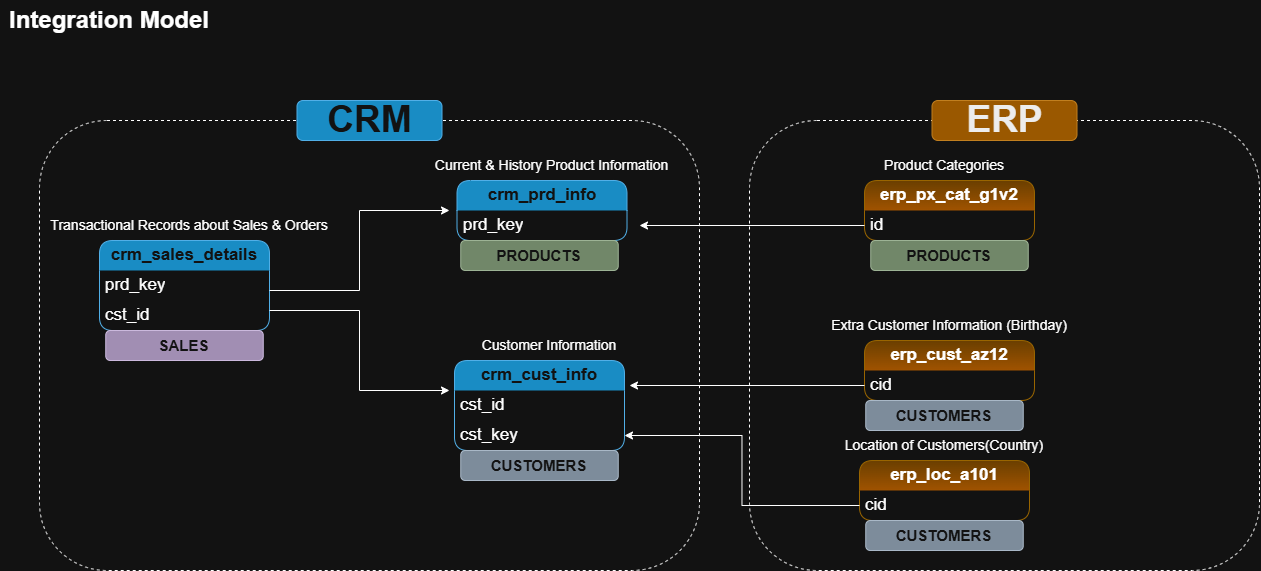

The diagram above was exported from draw.io. Its source (the exported page's mxGraphModel, read from the mxfile embedded in the PNG):
<mxGraphModel dx="1521" dy="925" grid="1" gridSize="10" guides="1" tooltips="1" connect="1" arrows="1" fold="1" page="1" pageScale="1" pageWidth="850" pageHeight="1100" math="0" shadow="0">
  <root>
    <mxCell id="0" />
    <mxCell id="1" parent="0" />
    <mxCell id="DPcwzXza5sOQkqpV5fpQ-1" parent="1" style="text;html=1;whiteSpace=wrap;strokeColor=none;fillColor=none;align=center;verticalAlign=middle;rounded=0;" value="&lt;font style=&quot;font-size: 24px;&quot;&gt;&lt;b&gt;Integration Model&lt;/b&gt;&lt;/font&gt;" vertex="1">
      <mxGeometry height="40" width="220" x="40" y="40" as="geometry" />
    </mxCell>
    <mxCell id="DPcwzXza5sOQkqpV5fpQ-10" parent="1" style="swimlane;fontStyle=1;childLayout=stackLayout;horizontal=1;startSize=30;horizontalStack=0;resizeParent=1;resizeParentMax=0;resizeLast=0;collapsible=1;marginBottom=0;whiteSpace=wrap;html=1;fillColor=#1ba1e2;fontColor=#ffffff;strokeColor=#006EAF;fontSize=17;rounded=1;swimlaneLine=0;glass=0;shadow=0;" value="crm_sales_details" vertex="1">
      <mxGeometry height="90" width="170" x="140" y="280" as="geometry">
        <mxRectangle height="30" width="60" x="310" y="360" as="alternateBounds" />
      </mxGeometry>
    </mxCell>
    <mxCell id="DPcwzXza5sOQkqpV5fpQ-11" parent="DPcwzXza5sOQkqpV5fpQ-10" style="text;strokeColor=none;fillColor=none;align=left;verticalAlign=middle;spacingLeft=4;spacingRight=4;overflow=hidden;points=[[0,0.5],[1,0.5]];portConstraint=eastwest;rotatable=0;whiteSpace=wrap;html=1;fontSize=17;rounded=1;swimlaneLine=0;glass=0;shadow=0;" value="prd_key" vertex="1">
      <mxGeometry height="30" width="170" y="30" as="geometry" />
    </mxCell>
    <mxCell id="DPcwzXza5sOQkqpV5fpQ-16" parent="DPcwzXza5sOQkqpV5fpQ-10" style="text;strokeColor=none;fillColor=none;align=left;verticalAlign=middle;spacingLeft=4;spacingRight=4;overflow=hidden;points=[[0,0.5],[1,0.5]];portConstraint=eastwest;rotatable=0;whiteSpace=wrap;html=1;fontSize=17;rounded=1;swimlaneLine=0;glass=0;shadow=0;" value="cst_id" vertex="1">
      <mxGeometry height="30" width="170" y="60" as="geometry" />
    </mxCell>
    <mxCell id="DPcwzXza5sOQkqpV5fpQ-12" parent="1" style="text;html=1;whiteSpace=wrap;strokeColor=none;fillColor=none;align=center;verticalAlign=middle;rounded=0;fontSize=14;" value="Transactional Records about Sales &amp;amp; Orders" vertex="1">
      <mxGeometry height="30" width="280" x="90" y="250" as="geometry" />
    </mxCell>
    <mxCell id="DPcwzXza5sOQkqpV5fpQ-19" parent="1" style="swimlane;fontStyle=1;childLayout=stackLayout;horizontal=1;startSize=30;horizontalStack=0;resizeParent=1;resizeParentMax=0;resizeLast=0;collapsible=1;marginBottom=0;whiteSpace=wrap;html=1;fillColor=#1ba1e2;fontColor=#ffffff;strokeColor=#006EAF;fontSize=17;rounded=1;swimlaneLine=0;glass=0;shadow=0;" value="crm_prd_info" vertex="1">
      <mxGeometry height="60" width="170" x="497.5" y="220" as="geometry">
        <mxRectangle height="30" width="60" x="310" y="360" as="alternateBounds" />
      </mxGeometry>
    </mxCell>
    <mxCell id="DPcwzXza5sOQkqpV5fpQ-20" parent="DPcwzXza5sOQkqpV5fpQ-19" style="text;strokeColor=none;fillColor=none;align=left;verticalAlign=middle;spacingLeft=4;spacingRight=4;overflow=hidden;points=[[0,0.5],[1,0.5]];portConstraint=eastwest;rotatable=0;whiteSpace=wrap;html=1;fontSize=17;rounded=1;swimlaneLine=0;glass=0;shadow=0;" value="prd_key" vertex="1">
      <mxGeometry height="30" width="170" y="30" as="geometry" />
    </mxCell>
    <mxCell id="DPcwzXza5sOQkqpV5fpQ-21" parent="1" style="text;html=1;whiteSpace=wrap;strokeColor=none;fillColor=none;align=center;verticalAlign=middle;rounded=0;fontSize=14;" value="Current &amp;amp; History Product Information" vertex="1">
      <mxGeometry height="30" width="245" x="470" y="190" as="geometry" />
    </mxCell>
    <mxCell id="DPcwzXza5sOQkqpV5fpQ-22" parent="1" style="swimlane;fontStyle=1;childLayout=stackLayout;horizontal=1;startSize=30;horizontalStack=0;resizeParent=1;resizeParentMax=0;resizeLast=0;collapsible=1;marginBottom=0;whiteSpace=wrap;html=1;fillColor=#1ba1e2;fontColor=#ffffff;strokeColor=#006EAF;fontSize=17;rounded=1;swimlaneLine=0;glass=0;shadow=0;" value="crm_cust_info" vertex="1">
      <mxGeometry height="90" width="170" x="495" y="400" as="geometry">
        <mxRectangle height="30" width="60" x="310" y="360" as="alternateBounds" />
      </mxGeometry>
    </mxCell>
    <mxCell id="DPcwzXza5sOQkqpV5fpQ-23" parent="DPcwzXza5sOQkqpV5fpQ-22" style="text;strokeColor=none;fillColor=none;align=left;verticalAlign=middle;spacingLeft=4;spacingRight=4;overflow=hidden;points=[[0,0.5],[1,0.5]];portConstraint=eastwest;rotatable=0;whiteSpace=wrap;html=1;fontSize=17;rounded=1;swimlaneLine=0;glass=0;shadow=0;" value="cst_id" vertex="1">
      <mxGeometry height="30" width="170" y="30" as="geometry" />
    </mxCell>
    <mxCell id="DPcwzXza5sOQkqpV5fpQ-33" parent="DPcwzXza5sOQkqpV5fpQ-22" style="text;strokeColor=none;fillColor=none;align=left;verticalAlign=middle;spacingLeft=4;spacingRight=4;overflow=hidden;points=[[0,0.5],[1,0.5]];portConstraint=eastwest;rotatable=0;whiteSpace=wrap;html=1;fontSize=17;rounded=1;swimlaneLine=0;glass=0;shadow=0;" value="cst_key" vertex="1">
      <mxGeometry height="30" width="170" y="60" as="geometry" />
    </mxCell>
    <mxCell id="DPcwzXza5sOQkqpV5fpQ-24" parent="1" style="text;html=1;whiteSpace=wrap;strokeColor=none;fillColor=none;align=center;verticalAlign=middle;rounded=0;fontSize=14;" value="Customer Information" vertex="1">
      <mxGeometry height="30" width="150" x="515" y="370" as="geometry" />
    </mxCell>
    <mxCell id="DPcwzXza5sOQkqpV5fpQ-25" edge="1" parent="1" style="endArrow=classic;html=1;rounded=0;" value="">
      <mxGeometry height="50" relative="1" width="50" as="geometry">
        <Array as="points">
          <mxPoint x="400" y="330" />
          <mxPoint x="400" y="250" />
        </Array>
        <mxPoint x="310" y="330" as="sourcePoint" />
        <mxPoint x="490" y="250" as="targetPoint" />
      </mxGeometry>
    </mxCell>
    <mxCell id="DPcwzXza5sOQkqpV5fpQ-26" edge="1" parent="1" style="endArrow=classic;html=1;rounded=0;" value="">
      <mxGeometry height="50" relative="1" width="50" as="geometry">
        <Array as="points">
          <mxPoint x="400" y="350" />
          <mxPoint x="400" y="430" />
        </Array>
        <mxPoint x="310" y="350" as="sourcePoint" />
        <mxPoint x="490" y="430" as="targetPoint" />
      </mxGeometry>
    </mxCell>
    <mxCell id="DPcwzXza5sOQkqpV5fpQ-27" parent="1" style="swimlane;fontStyle=1;childLayout=stackLayout;horizontal=1;startSize=30;horizontalStack=0;resizeParent=1;resizeParentMax=0;resizeLast=0;collapsible=1;marginBottom=0;whiteSpace=wrap;html=1;fillColor=#ffcd28;strokeColor=#d79b00;fontSize=17;rounded=1;swimlaneLine=0;glass=0;shadow=0;gradientColor=#ffa500;" value="erp_cust_az12" vertex="1">
      <mxGeometry height="60" width="170" x="905" y="380" as="geometry">
        <mxRectangle height="30" width="60" x="310" y="360" as="alternateBounds" />
      </mxGeometry>
    </mxCell>
    <mxCell id="DPcwzXza5sOQkqpV5fpQ-52" edge="1" parent="DPcwzXza5sOQkqpV5fpQ-27" source="DPcwzXza5sOQkqpV5fpQ-28" style="edgeStyle=orthogonalEdgeStyle;rounded=0;orthogonalLoop=1;jettySize=auto;html=1;">
      <mxGeometry relative="1" as="geometry">
        <mxPoint x="-234.99999999999955" y="45" as="targetPoint" />
      </mxGeometry>
    </mxCell>
    <mxCell id="DPcwzXza5sOQkqpV5fpQ-28" parent="DPcwzXza5sOQkqpV5fpQ-27" style="text;strokeColor=none;fillColor=none;align=left;verticalAlign=middle;spacingLeft=4;spacingRight=4;overflow=hidden;points=[[0,0.5],[1,0.5]];portConstraint=eastwest;rotatable=0;whiteSpace=wrap;html=1;fontSize=17;rounded=1;swimlaneLine=0;glass=0;shadow=0;" value="cid" vertex="1">
      <mxGeometry height="30" width="170" y="30" as="geometry" />
    </mxCell>
    <mxCell id="DPcwzXza5sOQkqpV5fpQ-29" parent="1" style="text;html=1;whiteSpace=wrap;strokeColor=none;fillColor=none;align=center;verticalAlign=middle;rounded=0;fontSize=14;" value="Extra Customer Information (Birthday)" vertex="1">
      <mxGeometry height="30" width="280" x="850" y="350" as="geometry" />
    </mxCell>
    <mxCell id="DPcwzXza5sOQkqpV5fpQ-34" parent="1" style="swimlane;fontStyle=1;childLayout=stackLayout;horizontal=1;startSize=30;horizontalStack=0;resizeParent=1;resizeParentMax=0;resizeLast=0;collapsible=1;marginBottom=0;whiteSpace=wrap;html=1;fillColor=#ffcd28;strokeColor=#d79b00;fontSize=17;rounded=1;swimlaneLine=0;glass=0;shadow=0;gradientColor=#ffa500;" value="erp_loc_a101" vertex="1">
      <mxGeometry height="60" width="170" x="900" y="500" as="geometry">
        <mxRectangle height="30" width="60" x="310" y="360" as="alternateBounds" />
      </mxGeometry>
    </mxCell>
    <mxCell id="DPcwzXza5sOQkqpV5fpQ-36" parent="DPcwzXza5sOQkqpV5fpQ-34" style="text;strokeColor=none;fillColor=none;align=left;verticalAlign=middle;spacingLeft=4;spacingRight=4;overflow=hidden;points=[[0,0.5],[1,0.5]];portConstraint=eastwest;rotatable=0;whiteSpace=wrap;html=1;fontSize=17;rounded=1;swimlaneLine=0;glass=0;shadow=0;" value="cid" vertex="1">
      <mxGeometry height="30" width="170" y="30" as="geometry" />
    </mxCell>
    <mxCell id="DPcwzXza5sOQkqpV5fpQ-37" parent="1" style="text;html=1;whiteSpace=wrap;strokeColor=none;fillColor=none;align=center;verticalAlign=middle;rounded=0;fontSize=14;" value="Location of Customers(Country)" vertex="1">
      <mxGeometry height="30" width="280" x="845" y="470" as="geometry" />
    </mxCell>
    <mxCell id="DPcwzXza5sOQkqpV5fpQ-38" parent="1" style="swimlane;fontStyle=1;childLayout=stackLayout;horizontal=1;startSize=30;horizontalStack=0;resizeParent=1;resizeParentMax=0;resizeLast=0;collapsible=1;marginBottom=0;whiteSpace=wrap;html=1;fillColor=#ffcd28;strokeColor=#d79b00;fontSize=17;rounded=1;swimlaneLine=0;glass=0;shadow=0;gradientColor=#ffa500;" value="erp_px_cat_g1v2" vertex="1">
      <mxGeometry height="60" width="170" x="905" y="220" as="geometry">
        <mxRectangle height="30" width="60" x="310" y="360" as="alternateBounds" />
      </mxGeometry>
    </mxCell>
    <mxCell id="DPcwzXza5sOQkqpV5fpQ-39" edge="1" parent="DPcwzXza5sOQkqpV5fpQ-38" source="DPcwzXza5sOQkqpV5fpQ-40" style="edgeStyle=orthogonalEdgeStyle;rounded=0;orthogonalLoop=1;jettySize=auto;html=1;">
      <mxGeometry relative="1" as="geometry">
        <mxPoint x="-225" y="45" as="targetPoint" />
      </mxGeometry>
    </mxCell>
    <mxCell id="DPcwzXza5sOQkqpV5fpQ-40" parent="DPcwzXza5sOQkqpV5fpQ-38" style="text;strokeColor=none;fillColor=none;align=left;verticalAlign=middle;spacingLeft=4;spacingRight=4;overflow=hidden;points=[[0,0.5],[1,0.5]];portConstraint=eastwest;rotatable=0;whiteSpace=wrap;html=1;fontSize=17;rounded=1;swimlaneLine=0;glass=0;shadow=0;" value="id" vertex="1">
      <mxGeometry height="30" width="170" y="30" as="geometry" />
    </mxCell>
    <mxCell id="DPcwzXza5sOQkqpV5fpQ-41" parent="1" style="text;html=1;whiteSpace=wrap;strokeColor=none;fillColor=none;align=center;verticalAlign=middle;rounded=0;fontSize=14;" value="Product Categories" vertex="1">
      <mxGeometry height="30" width="280" x="845" y="190" as="geometry" />
    </mxCell>
    <mxCell id="DPcwzXza5sOQkqpV5fpQ-42" parent="1" style="rounded=1;whiteSpace=wrap;html=1;fillColor=none;dashed=1;" value="" vertex="1">
      <mxGeometry height="450" width="660" x="80" y="160" as="geometry" />
    </mxCell>
    <mxCell id="DPcwzXza5sOQkqpV5fpQ-43" parent="1" style="text;html=1;whiteSpace=wrap;strokeColor=#006EAF;fillColor=#1ba1e2;align=center;verticalAlign=middle;rounded=1;fontColor=#ffffff;" value="&lt;b&gt;&lt;font style=&quot;font-size: 37px;&quot;&gt;CRM&lt;/font&gt;&lt;/b&gt;" vertex="1">
      <mxGeometry height="40" width="145" x="337.5" y="140" as="geometry" />
    </mxCell>
    <mxCell id="DPcwzXza5sOQkqpV5fpQ-46" parent="1" style="rounded=1;whiteSpace=wrap;html=1;fillColor=none;dashed=1;" value="" vertex="1">
      <mxGeometry height="450" width="510" x="790" y="160" as="geometry" />
    </mxCell>
    <mxCell id="DPcwzXza5sOQkqpV5fpQ-49" parent="1" style="rounded=1;whiteSpace=wrap;html=1;fillColor=#6d8764;fontColor=#ffffff;strokeColor=#3A5431;glass=0;" value="&lt;font style=&quot;font-size: 15px;&quot;&gt;&lt;b&gt;PRODUCTS&lt;/b&gt;&lt;/font&gt;" vertex="1">
      <mxGeometry height="30" width="157.5" x="501.25" y="280" as="geometry" />
    </mxCell>
    <mxCell id="DPcwzXza5sOQkqpV5fpQ-50" parent="1" style="rounded=1;whiteSpace=wrap;html=1;fillColor=#6d8764;fontColor=#ffffff;strokeColor=#3A5431;glass=0;" value="&lt;font style=&quot;font-size: 15px;&quot;&gt;&lt;b&gt;PRODUCTS&lt;/b&gt;&lt;/font&gt;" vertex="1">
      <mxGeometry height="30" width="157.5" x="911.25" y="280" as="geometry" />
    </mxCell>
    <mxCell id="DPcwzXza5sOQkqpV5fpQ-51" parent="1" style="rounded=1;whiteSpace=wrap;html=1;fillColor=#647687;fontColor=#ffffff;strokeColor=#314354;glass=0;" value="&lt;span style=&quot;font-size: 15px;&quot;&gt;&lt;b&gt;CUSTOMERS&lt;/b&gt;&lt;/span&gt;" vertex="1">
      <mxGeometry height="30" width="157.5" x="501.25" y="490" as="geometry" />
    </mxCell>
    <mxCell id="DPcwzXza5sOQkqpV5fpQ-53" edge="1" parent="1" source="DPcwzXza5sOQkqpV5fpQ-36" style="edgeStyle=orthogonalEdgeStyle;rounded=0;orthogonalLoop=1;jettySize=auto;html=1;entryX=1;entryY=0.5;entryDx=0;entryDy=0;" target="DPcwzXza5sOQkqpV5fpQ-33">
      <mxGeometry relative="1" as="geometry" />
    </mxCell>
    <mxCell id="DPcwzXza5sOQkqpV5fpQ-54" parent="1" style="rounded=1;whiteSpace=wrap;html=1;fillColor=#647687;fontColor=#ffffff;strokeColor=#314354;glass=0;" value="&lt;span style=&quot;font-size: 15px;&quot;&gt;&lt;b&gt;CUSTOMERS&lt;/b&gt;&lt;/span&gt;" vertex="1">
      <mxGeometry height="30" width="157.5" x="906.25" y="440" as="geometry" />
    </mxCell>
    <mxCell id="DPcwzXza5sOQkqpV5fpQ-55" parent="1" style="rounded=1;whiteSpace=wrap;html=1;fillColor=#647687;fontColor=#ffffff;strokeColor=#314354;glass=0;" value="&lt;span style=&quot;font-size: 15px;&quot;&gt;&lt;b&gt;CUSTOMERS&lt;/b&gt;&lt;/span&gt;" vertex="1">
      <mxGeometry height="30" width="157.5" x="906.25" y="560" as="geometry" />
    </mxCell>
    <mxCell id="DPcwzXza5sOQkqpV5fpQ-56" parent="1" style="text;html=1;whiteSpace=wrap;strokeColor=#BD7000;fillColor=#f0a30a;align=center;verticalAlign=middle;rounded=1;fontColor=#000000;" value="&lt;b&gt;&lt;font style=&quot;font-size: 37px;&quot;&gt;ERP&lt;/font&gt;&lt;/b&gt;" vertex="1">
      <mxGeometry height="40" width="145" x="972.5" y="140" as="geometry" />
    </mxCell>
    <mxCell id="DPcwzXza5sOQkqpV5fpQ-57" parent="1" style="rounded=1;whiteSpace=wrap;html=1;fillColor=#76608a;fontColor=#ffffff;strokeColor=#432D57;glass=0;" value="&lt;span style=&quot;font-size: 15px;&quot;&gt;&lt;b&gt;SALES&lt;/b&gt;&lt;/span&gt;" vertex="1">
      <mxGeometry height="30" width="157.5" x="146.25" y="370" as="geometry" />
    </mxCell>
  </root>
</mxGraphModel>